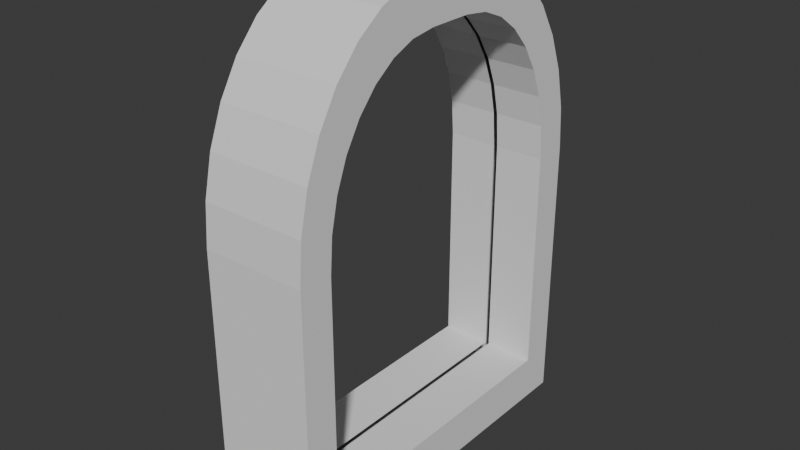 # Source: arch.blend  (saved by Blender 4.3.32; exported with 4.5.12 LTS)
import bpy
from mathutils import Matrix  # noqa: F401  (used for matrix-valued properties, if any)

bpy.ops.wm.read_factory_settings(use_empty=True)
scene = bpy.context.scene
scene.name = 'Scene'

# ---- collections
col_collection = bpy.data.collections.new('Collection'); scene.collection.children.link(col_collection)

# ---- world
world_world = bpy.data.worlds.new('World'); scene.world = world_world
world_world.use_nodes = True; world_world.node_tree.nodes.clear()
_N = world_world.node_tree.nodes; _L = world_world.node_tree.links
n0 = _N.new('ShaderNodeOutputWorld'); n0.name = 'World Output'; n0.location = (300, 300)
n1 = _N.new('ShaderNodeBackground'); n1.name = 'Background'; n1.location = (10, 300)
n1.inputs[0].default_value = (0.05088, 0.05088, 0.05088, 1.0)
_L.new(n1.outputs[0], n0.inputs[0])
n0.is_active_output = True
world_world.color = (0.05088, 0.05088, 0.05088)
world_world.sun_shadow_jitter_overblur = 0.0

# ---- meshes
me_cube_001 = bpy.data.meshes.new('Cube.001')
me_cube_001.from_pydata([(-0.037, -0.8131, -0.8131), (-0.037, 0.8131, -0.8131), (0.037, -0.8131, -0.8131), (0.037, 0.8131, -0.8131), (-0.037, -0.8131, 0.1211), (-0.037, -0.1211, 0.8131), (-0.037, -0.7991, 0.2633), (-0.037, -0.7603, 0.3912), (-0.037, -0.6973, 0.5091), (-0.037, -0.6124, 0.6124), (-0.037, -0.5091, 0.6973), (-0.037, -0.3912, 0.7603), (-0.037, -0.2633, 0.7991), (-0.037, 0.1211, 0.8131), (-0.037, 0.8131, 0.1211), (-0.037, 0.2633, 0.7991), (-0.037, 0.3912, 0.7603), (-0.037, 0.5091, 0.6973), (-0.037, 0.6124, 0.6124), (-0.037, 0.6973, 0.5091), (-0.037, 0.7603, 0.3912), (-0.037, 0.7991, 0.2633), (0.037, -0.1211, 0.8131), (0.037, -0.8131, 0.1211), (0.037, -0.2633, 0.7991), (0.037, -0.3912, 0.7603), (0.037, -0.5091, 0.6973), (0.037, -0.6124, 0.6124), (0.037, -0.6973, 0.5091), (0.037, -0.7603, 0.3912), (0.037, -0.7991, 0.2633), (0.037, 0.8131, 0.1211), (0.037, 0.1211, 0.8131), (0.037, 0.7991, 0.2633), (0.037, 0.7603, 0.3912), (0.037, 0.6973, 0.5091), (0.037, 0.6124, 0.6124), (0.037, 0.5091, 0.6973), (0.037, 0.3912, 0.7603), (0.037, 0.2633, 0.7991), (-1.0, 1.0, -1.0), (-1.0, -1.0, -1.0), (1.0, -1.0, -1.0), (1.0, 1.0, -1.0), (-1.0, 0.2999, 0.9833), (-1.0, 0.1303, 1.0), (1.0, 0.1303, 1.0), (1.0, 0.2999, 0.9833), (-1.0, 0.4631, 0.9338), (1.0, 0.4631, 0.9338), (-1.0, 0.6135, 0.8534), (1.0, 0.6135, 0.8534), (-1.0, 0.7453, 0.7453), (1.0, 0.7453, 0.7453), (-1.0, 0.8534, 0.6135), (1.0, 0.8534, 0.6135), (-1.0, 0.9338, 0.4631), (1.0, 0.9338, 0.4631), (-1.0, 0.9833, 0.2999), (1.0, 0.9833, 0.2999), (-1.0, 1.0, 0.1303), (1.0, 1.0, 0.1303), (1.0, -0.2999, 0.9833), (1.0, -0.1303, 1.0), (-1.0, -0.1303, 1.0), (-1.0, -0.2999, 0.9833), (1.0, -0.4631, 0.9338), (-1.0, -0.4631, 0.9338), (1.0, -0.6135, 0.8534), (-1.0, -0.6135, 0.8534), (1.0, -0.7453, 0.7453), (-1.0, -0.7453, 0.7453), (1.0, -0.8534, 0.6135), (-1.0, -0.8534, 0.6135), (1.0, -0.9338, 0.4631), (-1.0, -0.9338, 0.4631), (1.0, -0.9833, 0.2999), (-1.0, -0.9833, 0.2999), (1.0, -1.0, 0.1303), (-1.0, -1.0, 0.1303), (-1.0, 0.8131, -0.8131), (-1.0, -0.8131, -0.8131), (1.0, -0.8131, -0.8131), (1.0, 0.8131, -0.8131), (-1.0, 0.2633, 0.7991), (-1.0, 0.1211, 0.8131), (1.0, 0.1211, 0.8131), (1.0, 0.2633, 0.7991), (-1.0, 0.3912, 0.7603), (1.0, 0.3912, 0.7603), (-1.0, 0.5091, 0.6973), (1.0, 0.5091, 0.6973), (-1.0, 0.6124, 0.6124), (1.0, 0.6124, 0.6124), (-1.0, 0.6973, 0.5091), (1.0, 0.6973, 0.5091), (-1.0, 0.7603, 0.3912), (1.0, 0.7603, 0.3912), (-1.0, 0.7991, 0.2633), (1.0, 0.7991, 0.2633), (-1.0, 0.8131, 0.1211), (1.0, 0.8131, 0.1211), (1.0, -0.2633, 0.7991), (1.0, -0.1211, 0.8131), (-1.0, -0.1211, 0.8131), (-1.0, -0.2633, 0.7991), (1.0, -0.3912, 0.7603), (-1.0, -0.3912, 0.7603), (1.0, -0.5091, 0.6973), (-1.0, -0.5091, 0.6973), (1.0, -0.6124, 0.6124), (-1.0, -0.6124, 0.6124), (1.0, -0.6973, 0.5091), (-1.0, -0.6973, 0.5091), (1.0, -0.7603, 0.3912), (-1.0, -0.7603, 0.3912), (1.0, -0.7991, 0.2633), (-1.0, -0.7991, 0.2633), (1.0, -0.8131, 0.1211), (-1.0, -0.8131, 0.1211)], [], [(46, 45, 64, 63), (40, 43, 42, 41), (40, 60, 61, 43), (45, 46, 47, 44), (44, 47, 49, 48), (48, 49, 51, 50), (50, 51, 53, 52), (52, 53, 55, 54), (54, 55, 57, 56), (56, 57, 59, 58), (58, 59, 61, 60), (63, 64, 65, 62), (62, 65, 67, 66), (66, 67, 69, 68), (68, 69, 71, 70), (70, 71, 73, 72), (72, 73, 75, 74), (74, 75, 77, 76), (76, 77, 79, 78), (42, 78, 79, 41), (81, 80, 40, 41), (83, 82, 42, 43), (84, 85, 45, 44), (86, 87, 47, 46), (88, 84, 44, 48), (87, 89, 49, 47), (90, 88, 48, 50), (89, 91, 51, 49), (92, 90, 50, 52), (91, 93, 53, 51), (94, 92, 52, 54), (93, 95, 55, 53), (96, 94, 54, 56), (95, 97, 57, 55), (98, 96, 56, 58), (97, 99, 59, 57), (100, 98, 58, 60), (99, 101, 61, 59), (102, 103, 63, 62), (104, 105, 65, 64), (106, 102, 62, 66), (105, 107, 67, 65), (108, 106, 66, 68), (107, 109, 69, 67), (110, 108, 68, 70), (109, 111, 71, 69), (112, 110, 70, 72), (111, 113, 73, 71), (114, 112, 72, 74), (113, 115, 75, 73), (116, 114, 74, 76), (115, 117, 77, 75), (118, 116, 76, 78), (117, 119, 79, 77), (82, 118, 78, 42), (119, 81, 41, 79), (85, 104, 64, 45), (80, 100, 60, 40), (103, 86, 46, 63), (101, 83, 43, 61), (0, 1, 80, 81), (3, 2, 82, 83), (15, 13, 85, 84), (32, 39, 87, 86), (16, 15, 84, 88), (39, 38, 89, 87), (17, 16, 88, 90), (38, 37, 91, 89), (18, 17, 90, 92), (37, 36, 93, 91), (19, 18, 92, 94), (36, 35, 95, 93), (20, 19, 94, 96), (35, 34, 97, 95), (21, 20, 96, 98), (34, 33, 99, 97), (14, 21, 98, 100), (33, 31, 101, 99), (24, 22, 103, 102), (5, 12, 105, 104), (25, 24, 102, 106), (12, 11, 107, 105), (26, 25, 106, 108), (11, 10, 109, 107), (27, 26, 108, 110), (10, 9, 111, 109), (28, 27, 110, 112), (9, 8, 113, 111), (29, 28, 112, 114), (8, 7, 115, 113), (30, 29, 114, 116), (7, 6, 117, 115), (23, 30, 116, 118), (6, 4, 119, 117), (2, 23, 118, 82), (4, 0, 81, 119), (13, 5, 104, 85), (1, 14, 100, 80), (22, 32, 86, 103), (31, 3, 83, 101)])
_uv = me_cube_001.uv_layers.new(name='UVMap')
_uv.uv.foreach_set('vector', [0.625, 0.6087, 0.875, 0.6087, 0.875, 0.6413, 0.625, 0.6413, 0.125, 0.5, 0.375, 0.5, 0.375, 0.75, 0.125, 0.75, 0.375, 0.25, 0.5163, 0.25, 0.5163, 0.5, 0.375, 0.5, 0.875, 0.6087, 0.625, 0.6087, 0.625, 0.5875, 0.875, 0.5875, 0.875, 0.5875, 0.625, 0.5875, 0.625, 0.5671, 0.875, 0.5671, 0.875, 0.5671, 0.625, 0.5671, 0.625, 0.5483, 0.875, 0.5483, 0.875, 0.5483, 0.625, 0.5483, 0.625, 0.5, 0.875, 0.5, 0.625, 0.25, 0.625, 0.5, 0.5767, 0.5, 0.5767, 0.25, 0.5767, 0.25, 0.5767, 0.5, 0.5579, 0.5, 0.5579, 0.25, 0.5579, 0.25, 0.5579, 0.5, 0.5375, 0.5, 0.5375, 0.25, 0.5375, 0.25, 0.5375, 0.5, 0.5163, 0.5, 0.5163, 0.25, 0.625, 0.6413, 0.875, 0.6413, 0.875, 0.6625, 0.625, 0.6625, 0.625, 0.6625, 0.875, 0.6625, 0.875, 0.6829, 0.625, 0.6829, 0.625, 0.6829, 0.875, 0.6829, 0.875, 0.7017, 0.625, 0.7017, 0.625, 0.7017, 0.875, 0.7017, 0.875, 0.75, 0.625, 0.75, 0.625, 0.75, 0.625, 1.0, 0.5767, 1.0, 0.5767, 0.75, 0.5767, 0.75, 0.5767, 1.0, 0.5579, 1.0, 0.5579, 0.75, 0.5579, 0.75, 0.5579, 1.0, 0.5375, 1.0, 0.5375, 0.75, 0.5375, 0.75, 0.5375, 1.0, 0.5163, 1.0, 0.5163, 0.75, 0.375, 0.75, 0.5163, 0.75, 0.5163, 1.0, 0.375, 1.0, 0.3984, 0.02337, 0.3984, 0.2266, 0.375, 0.25, 0.375, 0.0, 0.3984, 0.5234, 0.3984, 0.7266, 0.375, 0.75, 0.375, 0.5, 0.5999, 0.1579, 0.6016, 0.1401, 0.625, 0.1413, 0.6229, 0.1625, 0.6016, 0.6099, 0.5999, 0.5921, 0.6229, 0.5875, 0.625, 0.6087, 0.595, 0.1739, 0.5999, 0.1579, 0.6229, 0.1625, 0.6167, 0.1829, 0.5999, 0.5921, 0.595, 0.5761, 0.6167, 0.5671, 0.6229, 0.5875, 0.5872, 0.1886, 0.595, 0.1739, 0.6167, 0.1829, 0.6067, 0.2017, 0.595, 0.5761, 0.5872, 0.5614, 0.6067, 0.5483, 0.6167, 0.5671, 0.5766, 0.2016, 0.5872, 0.1886, 0.6067, 0.2017, 0.5932, 0.2182, 0.5872, 0.5614, 0.5766, 0.5484, 0.5932, 0.5318, 0.6067, 0.5483, 0.5636, 0.2122, 0.5766, 0.2016, 0.5932, 0.2182, 0.5767, 0.2317, 0.5766, 0.5484, 0.5636, 0.5378, 0.5767, 0.5183, 0.5932, 0.5318, 0.5489, 0.22, 0.5636, 0.2122, 0.5767, 0.2317, 0.5579, 0.2417, 0.5636, 0.5378, 0.5489, 0.53, 0.5579, 0.5083, 0.5767, 0.5183, 0.5329, 0.2249, 0.5489, 0.22, 0.5579, 0.2417, 0.5375, 0.2479, 0.5489, 0.53, 0.5329, 0.5251, 0.5375, 0.5021, 0.5579, 0.5083, 0.5151, 0.2266, 0.5329, 0.2249, 0.5375, 0.2479, 0.5163, 0.25, 0.5329, 0.5251, 0.5151, 0.5234, 0.5163, 0.5, 0.5375, 0.5021, 0.5999, 0.6579, 0.6016, 0.6401, 0.625, 0.6413, 0.6229, 0.6625, 0.6016, 0.1099, 0.5999, 0.09209, 0.6229, 0.08751, 0.625, 0.1087, 0.595, 0.6739, 0.5999, 0.6579, 0.6229, 0.6625, 0.6167, 0.6829, 0.5999, 0.09209, 0.595, 0.0761, 0.6167, 0.06711, 0.6229, 0.08751, 0.5872, 0.6886, 0.595, 0.6739, 0.6167, 0.6829, 0.6067, 0.7017, 0.595, 0.0761, 0.5872, 0.06136, 0.6067, 0.04832, 0.6167, 0.06711, 0.5766, 0.7016, 0.5872, 0.6886, 0.6067, 0.7017, 0.5932, 0.7182, 0.5872, 0.06136, 0.5766, 0.04844, 0.5932, 0.03184, 0.6067, 0.04832, 0.5636, 0.7122, 0.5766, 0.7016, 0.5932, 0.7182, 0.5767, 0.7317, 0.5766, 0.04844, 0.5636, 0.03784, 0.5767, 0.01832, 0.5932, 0.03184, 0.5489, 0.72, 0.5636, 0.7122, 0.5767, 0.7317, 0.5579, 0.7417, 0.5636, 0.03784, 0.5489, 0.02997, 0.5579, 0.008276, 0.5767, 0.01832, 0.5329, 0.7249, 0.5489, 0.72, 0.5579, 0.7417, 0.5375, 0.7479, 0.5489, 0.02997, 0.5329, 0.02512, 0.5375, 0.002089, 0.5579, 0.008276, 0.5151, 0.7266, 0.5329, 0.7249, 0.5375, 0.7479, 0.5163, 0.75, 0.5329, 0.02512, 0.5151, 0.02337, 0.5163, 0.0, 0.5375, 0.002089, 0.3984, 0.7266, 0.5151, 0.7266, 0.5163, 0.75, 0.375, 0.75, 0.5151, 0.02337, 0.3984, 0.02337, 0.375, 0.0, 0.5163, 0.0, 0.6016, 0.1401, 0.6016, 0.1099, 0.625, 0.1087, 0.625, 0.1413, 0.3984, 0.2266, 0.5151, 0.2266, 0.5163, 0.25, 0.375, 0.25, 0.6016, 0.6401, 0.6016, 0.6099, 0.625, 0.6087, 0.625, 0.6413, 0.5151, 0.5234, 0.3984, 0.5234, 0.375, 0.5, 0.5163, 0.5, 0.3984, 0.02337, 0.3984, 0.2266, 0.3984, 0.2266, 0.3984, 0.02337, 0.3984, 0.5234, 0.3984, 0.7266, 0.3984, 0.7266, 0.3984, 0.5234, 0.5999, 0.1579, 0.6016, 0.1401, 0.6016, 0.1401, 0.5999, 0.1579, 0.6016, 0.6099, 0.5999, 0.5921, 0.5999, 0.5921, 0.6016, 0.6099, 0.595, 0.1739, 0.5999, 0.1579, 0.5999, 0.1579, 0.595, 0.1739, 0.5999, 0.5921, 0.595, 0.5761, 0.595, 0.5761, 0.5999, 0.5921, 0.5872, 0.1886, 0.595, 0.1739, 0.595, 0.1739, 0.5872, 0.1886, 0.595, 0.5761, 0.5872, 0.5614, 0.5872, 0.5614, 0.595, 0.5761, 0.5766, 0.2016, 0.5872, 0.1886, 0.5872, 0.1886, 0.5766, 0.2016, 0.5872, 0.5614, 0.5766, 0.5484, 0.5766, 0.5484, 0.5872, 0.5614, 0.5636, 0.2122, 0.5766, 0.2016, 0.5766, 0.2016, 0.5636, 0.2122, 0.5766, 0.5484, 0.5636, 0.5378, 0.5636, 0.5378, 0.5766, 0.5484, 0.5489, 0.22, 0.5636, 0.2122, 0.5636, 0.2122, 0.5489, 0.22, 0.5636, 0.5378, 0.5489, 0.53, 0.5489, 0.53, 0.5636, 0.5378, 0.5329, 0.2249, 0.5489, 0.22, 0.5489, 0.22, 0.5329, 0.2249, 0.5489, 0.53, 0.5329, 0.5251, 0.5329, 0.5251, 0.5489, 0.53, 0.5151, 0.2266, 0.5329, 0.2249, 0.5329, 0.2249, 0.5151, 0.2266, 0.5329, 0.5251, 0.5151, 0.5234, 0.5151, 0.5234, 0.5329, 0.5251, 0.5999, 0.6579, 0.6016, 0.6401, 0.6016, 0.6401, 0.5999, 0.6579, 0.6016, 0.1099, 0.5999, 0.09209, 0.5999, 0.09209, 0.6016, 0.1099, 0.595, 0.6739, 0.5999, 0.6579, 0.5999, 0.6579, 0.595, 0.6739, 0.5999, 0.09209, 0.595, 0.0761, 0.595, 0.0761, 0.5999, 0.09209, 0.5872, 0.6886, 0.595, 0.6739, 0.595, 0.6739, 0.5872, 0.6886, 0.595, 0.0761, 0.5872, 0.06136, 0.5872, 0.06136, 0.595, 0.0761, 0.5766, 0.7016, 0.5872, 0.6886, 0.5872, 0.6886, 0.5766, 0.7016, 0.5872, 0.06136, 0.5766, 0.04844, 0.5766, 0.04844, 0.5872, 0.06136, 0.5636, 0.7122, 0.5766, 0.7016, 0.5766, 0.7016, 0.5636, 0.7122, 0.5766, 0.04844, 0.5636, 0.03784, 0.5636, 0.03784, 0.5766, 0.04844, 0.5489, 0.72, 0.5636, 0.7122, 0.5636, 0.7122, 0.5489, 0.72, 0.5636, 0.03784, 0.5489, 0.02997, 0.5489, 0.02997, 0.5636, 0.03784, 0.5329, 0.7249, 0.5489, 0.72, 0.5489, 0.72, 0.5329, 0.7249, 0.5489, 0.02997, 0.5329, 0.02512, 0.5329, 0.02512, 0.5489, 0.02997, 0.5151, 0.7266, 0.5329, 0.7249, 0.5329, 0.7249, 0.5151, 0.7266, 0.5329, 0.02512, 0.5151, 0.02337, 0.5151, 0.02337, 0.5329, 0.02512, 0.3984, 0.7266, 0.5151, 0.7266, 0.5151, 0.7266, 0.3984, 0.7266, 0.5151, 0.02337, 0.3984, 0.02337, 0.3984, 0.02337, 0.5151, 0.02337, 0.6016, 0.1401, 0.6016, 0.1099, 0.6016, 0.1099, 0.6016, 0.1401, 0.3984, 0.2266, 0.5151, 0.2266, 0.5151, 0.2266, 0.3984, 0.2266, 0.6016, 0.6401, 0.6016, 0.6099, 0.6016, 0.6099, 0.6016, 0.6401, 0.5151, 0.5234, 0.3984, 0.5234, 0.3984, 0.5234, 0.5151, 0.5234])
me_cube_001.update()

# ---- objects
ob_arch = bpy.data.objects.new('ARCH', me_cube_001)

# ---- transforms, parenting, visibility, modifiers, constraints
ob_arch.location = (0.0, 0.0, 0.9559)
ob_arch.scale = (0.8489, 2.908, 3.966)

# ---- collection membership
col_collection.objects.link(ob_arch)

# ---- scene / render settings (as saved in the file)
scene.frame_start = 1; scene.frame_end = 250; scene.frame_set(1)
scene.render.engine = 'BLENDER_EEVEE_NEXT'
bpy.context.view_layer.update()

# ---- added for rendering (the .blend has no active camera and no usable light): camera, sun
cam_auto = bpy.data.cameras.new('AutoCamera')
cam_auto.lens = 50.0
cam_auto.sensor_width = 36.0
cam_auto.clip_end = 1000.0
ob_auto_camera = bpy.data.objects.new('AutoCamera', cam_auto)
scene.collection.objects.link(ob_auto_camera)
ob_auto_camera.location = (9.23475, -11.0817, 8.34372)
ob_auto_camera.rotation_euler = (1.09748, -7.21219e-08, 0.694738)
scene.camera = ob_auto_camera
light_auto_sun = bpy.data.lights.new('AutoSun', 'SUN')
light_auto_sun.energy = 3.0
light_auto_sun.angle = 0.0523599
ob_auto_sun = bpy.data.objects.new('AutoSun', light_auto_sun)
scene.collection.objects.link(ob_auto_sun)
ob_auto_sun.rotation_euler = (0.872665, 0.174533, 0.523599)
bpy.context.view_layer.update()
